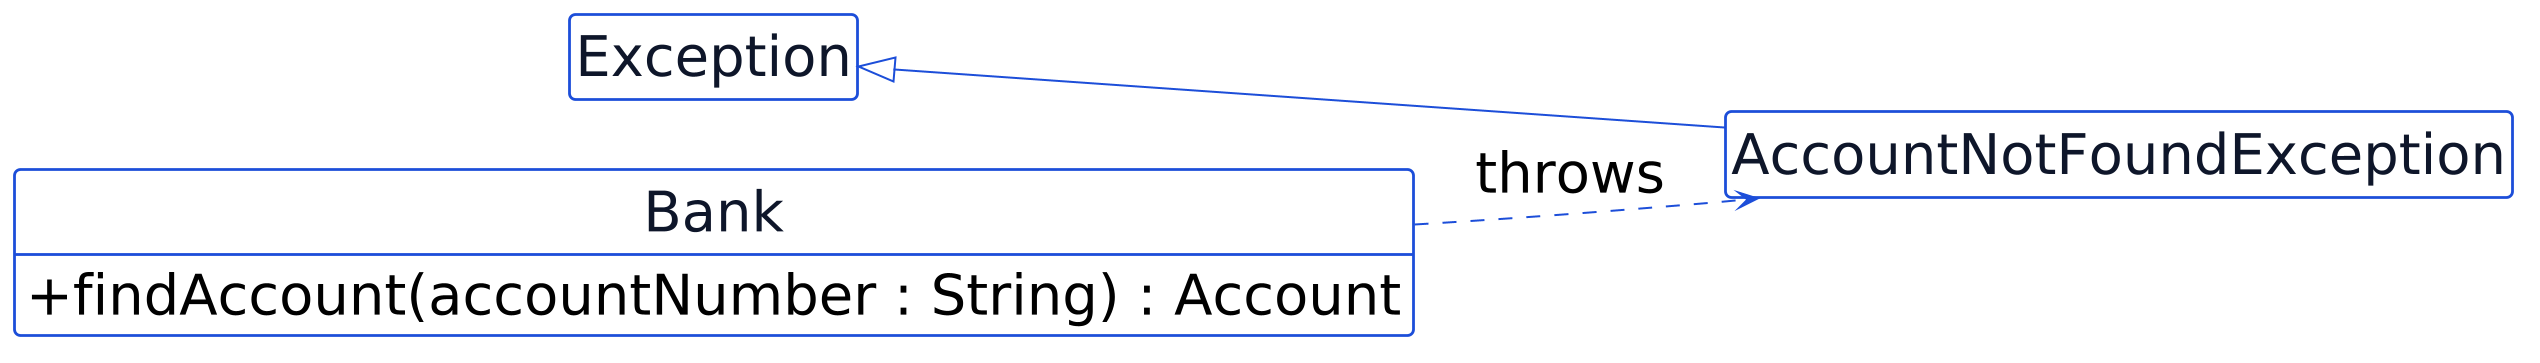

The diagram above was rendered by PlantUML. Its source (embedded in the PNG):
@startuml p10-tugas-accountnotfound
scale 2
!include _common.iuml
hide circle
hide empty members
left to right direction

class Exception {
}

class AccountNotFoundException {
}

class Bank {
  + findAccount(accountNumber : String) : Account
}

Exception <|-- AccountNotFoundException
Bank ..> AccountNotFoundException : throws
@enduml